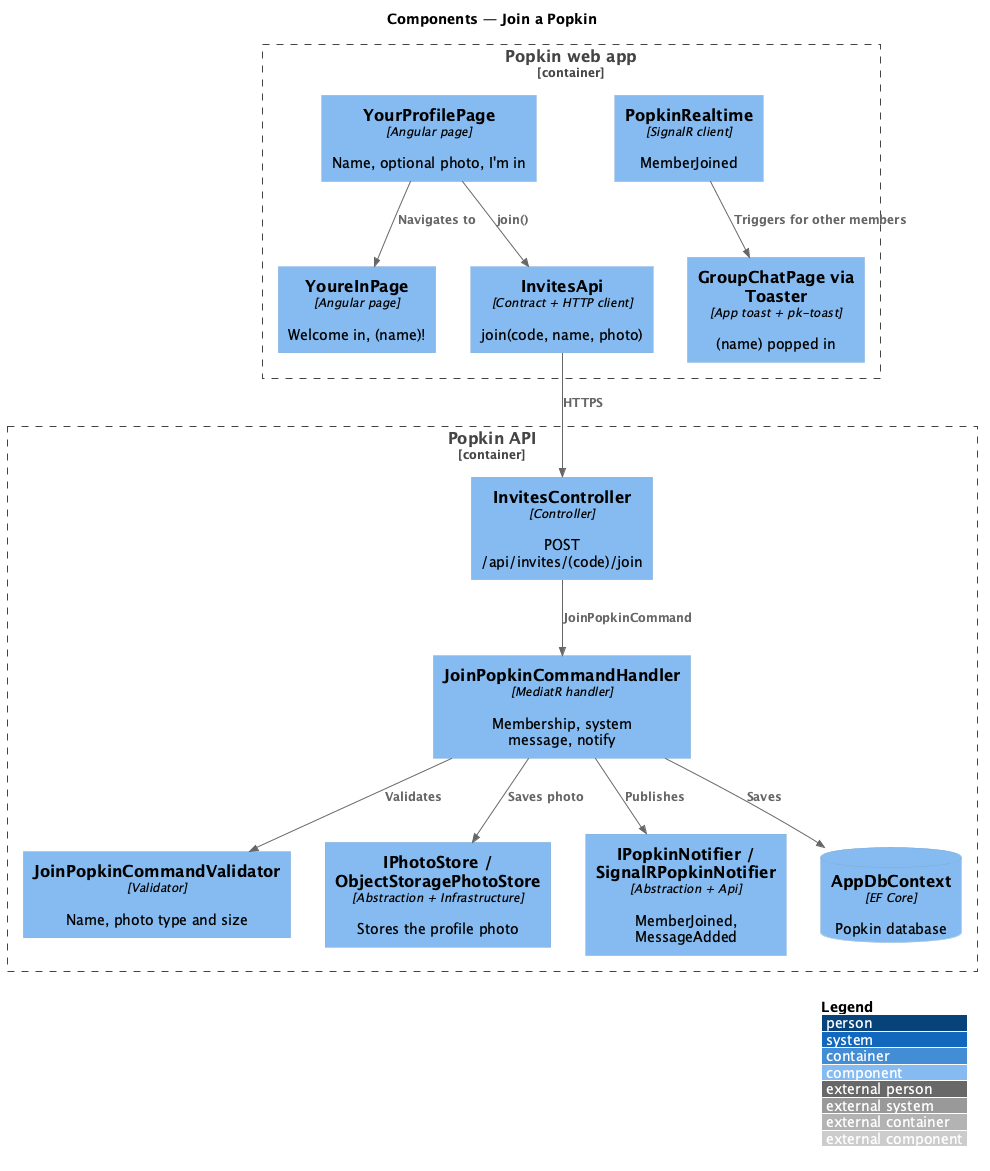

The diagram above was rendered by PlantUML. Its source (embedded in the PNG):
@startuml
!include <C4/C4_Component>
LAYOUT_WITH_LEGEND()
title Components — Join a Popkin

Container_Boundary(spa, "Popkin web app") {
  Component(profile, "YourProfilePage", "Angular page", "Name, optional photo, I'm in")
  Component(welcome, "YoureInPage", "Angular page", "Welcome in, (name)!")
  Component(toast, "GroupChatPage via Toaster", "App toast + pk-toast", "(name) popped in")
  Component(iapi, "InvitesApi", "Contract + HTTP client", "join(code, name, photo)")
  Component(rt, "PopkinRealtime", "SignalR client", "MemberJoined")
}
Container_Boundary(api, "Popkin API") {
  Component(ctrl, "InvitesController", "Controller", "POST /api/invites/(code)/join")
  Component(handler, "JoinPopkinCommandHandler", "MediatR handler", "Membership, system message, notify")
  Component(val, "JoinPopkinCommandValidator", "Validator", "Name, photo type and size")
  Component(photos, "IPhotoStore / ObjectStoragePhotoStore", "Abstraction + Infrastructure", "Stores the profile photo")
  Component(notifier, "IPopkinNotifier / SignalRPopkinNotifier", "Abstraction + Api", "MemberJoined, MessageAdded")
  ComponentDb(db, "AppDbContext", "EF Core", "Popkin database")
}
Rel(profile, iapi, "join()")
Rel(profile, welcome, "Navigates to")
Rel(rt, toast, "Triggers for other members")
Rel(iapi, ctrl, "HTTPS")
Rel(ctrl, handler, "JoinPopkinCommand")
Rel(handler, val, "Validates")
Rel(handler, photos, "Saves photo")
Rel(handler, db, "Saves")
Rel(handler, notifier, "Publishes")
@enduml